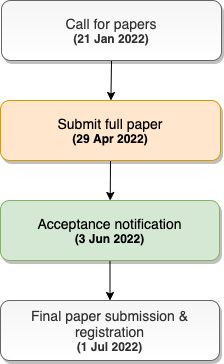

The diagram above was exported from draw.io. Its source (the exported page's mxGraphModel, read from the mxfile embedded in the PNG):
<mxGraphModel dx="1092" dy="983" grid="1" gridSize="10" guides="1" tooltips="1" connect="1" arrows="1" fold="1" page="1" pageScale="1" pageWidth="827" pageHeight="1169" math="0" shadow="0">
  <root>
    <mxCell id="WIyWlLk6GJQsqaUBKTNV-0" />
    <mxCell id="WIyWlLk6GJQsqaUBKTNV-1" parent="WIyWlLk6GJQsqaUBKTNV-0" />
    <mxCell id="i4w-VYy7bwks_9zERCFe-5" style="edgeStyle=none;rounded=0;orthogonalLoop=1;jettySize=auto;html=1;exitX=0.5;exitY=1;exitDx=0;exitDy=0;" edge="1" parent="WIyWlLk6GJQsqaUBKTNV-1" source="WIyWlLk6GJQsqaUBKTNV-3" target="i4w-VYy7bwks_9zERCFe-0">
      <mxGeometry relative="1" as="geometry" />
    </mxCell>
    <mxCell id="WIyWlLk6GJQsqaUBKTNV-3" value="&lt;font style=&quot;font-size: 14px&quot;&gt;Call for papers&lt;br&gt;&lt;/font&gt;&lt;b&gt;(21 Jan 2022)&lt;/b&gt;" style="rounded=1;whiteSpace=wrap;html=1;fontSize=12;glass=0;strokeWidth=1;shadow=1;fillColor=#f5f5f5;strokeColor=#666666;fontColor=#333333;gradientColor=#ffffff;sketch=0;" parent="WIyWlLk6GJQsqaUBKTNV-1" vertex="1">
      <mxGeometry x="162" y="80" width="220" height="60" as="geometry" />
    </mxCell>
    <mxCell id="i4w-VYy7bwks_9zERCFe-6" style="edgeStyle=none;rounded=0;orthogonalLoop=1;jettySize=auto;html=1;exitX=0.5;exitY=1;exitDx=0;exitDy=0;" edge="1" parent="WIyWlLk6GJQsqaUBKTNV-1" source="i4w-VYy7bwks_9zERCFe-0" target="i4w-VYy7bwks_9zERCFe-2">
      <mxGeometry relative="1" as="geometry" />
    </mxCell>
    <mxCell id="i4w-VYy7bwks_9zERCFe-0" value="&lt;font style=&quot;font-size: 14px&quot;&gt;Submit full paper&lt;br&gt;&lt;/font&gt;&lt;b&gt;(29 Apr 2022)&lt;/b&gt;" style="rounded=1;whiteSpace=wrap;html=1;fillColor=#ffe6cc;strokeColor=#d79b00;shadow=1;" vertex="1" parent="WIyWlLk6GJQsqaUBKTNV-1">
      <mxGeometry x="161" y="180" width="220" height="60" as="geometry" />
    </mxCell>
    <mxCell id="i4w-VYy7bwks_9zERCFe-7" style="edgeStyle=none;rounded=0;orthogonalLoop=1;jettySize=auto;html=1;exitX=0.5;exitY=1;exitDx=0;exitDy=0;" edge="1" parent="WIyWlLk6GJQsqaUBKTNV-1" source="i4w-VYy7bwks_9zERCFe-2" target="i4w-VYy7bwks_9zERCFe-3">
      <mxGeometry relative="1" as="geometry" />
    </mxCell>
    <mxCell id="i4w-VYy7bwks_9zERCFe-2" value="&lt;font style=&quot;font-size: 14px&quot;&gt;Acceptance notification&lt;br&gt;&lt;/font&gt;&lt;b&gt;(3 Jun 2022)&lt;/b&gt;" style="rounded=1;whiteSpace=wrap;html=1;fillColor=#d5e8d4;strokeColor=#82b366;shadow=1;" vertex="1" parent="WIyWlLk6GJQsqaUBKTNV-1">
      <mxGeometry x="161" y="280" width="219" height="60" as="geometry" />
    </mxCell>
    <mxCell id="i4w-VYy7bwks_9zERCFe-3" value="&lt;font style=&quot;font-size: 14px&quot;&gt;Final paper submission &amp;amp; registration&lt;br&gt;&lt;/font&gt;&lt;b&gt;(1 Jul 2022)&lt;/b&gt;" style="rounded=1;whiteSpace=wrap;html=1;fillColor=#f5f5f5;strokeColor=#666666;fontColor=#333333;sketch=0;gradientColor=#ffffff;shadow=1;" vertex="1" parent="WIyWlLk6GJQsqaUBKTNV-1">
      <mxGeometry x="161" y="380" width="219" height="60" as="geometry" />
    </mxCell>
  </root>
</mxGraphModel>